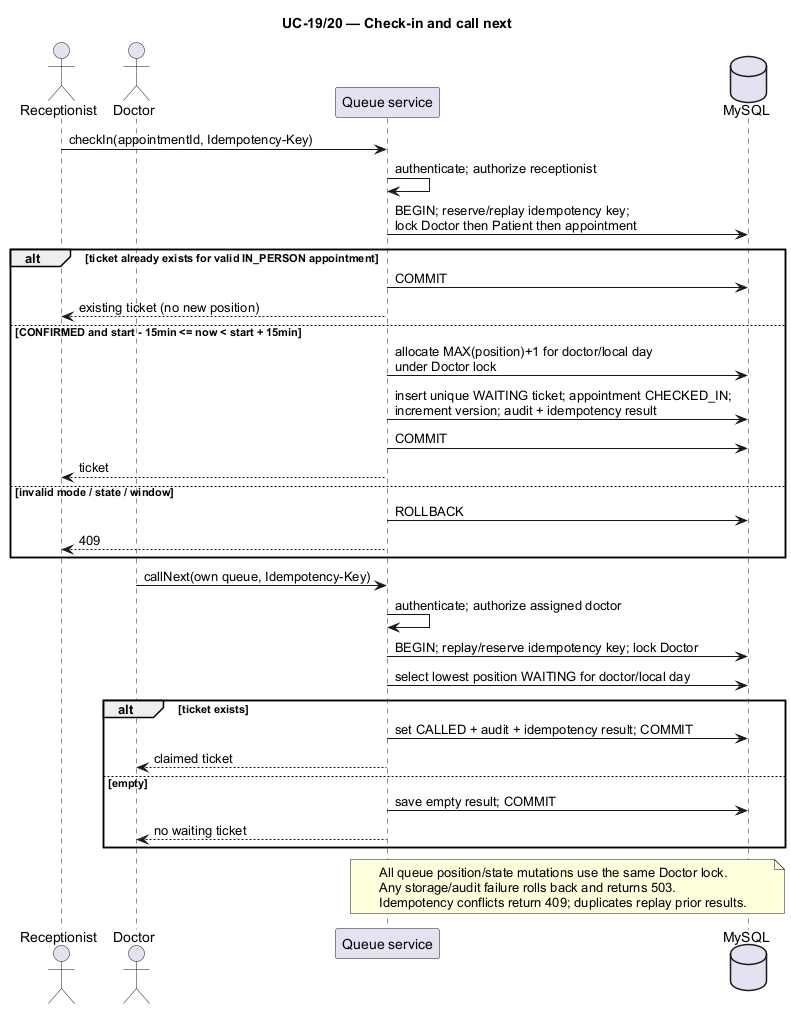

The diagram above was rendered by PlantUML. Its source (embedded in the PNG):
@startuml
skinparam shadowing false
skinparam defaultFontName Arial
title UC-19/20 — Check-in and call next
actor Receptionist
actor Doctor
participant "Queue service" as App
database MySQL as DB
Receptionist -> App : checkIn(appointmentId, Idempotency-Key)
App -> App : authenticate; authorize receptionist
App -> DB : BEGIN; reserve/replay idempotency key;\nlock Doctor then Patient then appointment
alt ticket already exists for valid IN_PERSON appointment
 App -> DB : COMMIT
 App --> Receptionist : existing ticket (no new position)
else CONFIRMED and start - 15min <= now < start + 15min
 App -> DB : allocate MAX(position)+1 for doctor/local day\nunder Doctor lock
 App -> DB : insert unique WAITING ticket; appointment CHECKED_IN;\nincrement version; audit + idempotency result
 App -> DB : COMMIT
 App --> Receptionist : ticket
else invalid mode / state / window
 App -> DB : ROLLBACK
 App --> Receptionist : 409
end
Doctor -> App : callNext(own queue, Idempotency-Key)
App -> App : authenticate; authorize assigned doctor
App -> DB : BEGIN; replay/reserve idempotency key; lock Doctor
App -> DB : select lowest position WAITING for doctor/local day
alt ticket exists
 App -> DB : set CALLED + audit + idempotency result; COMMIT
 App --> Doctor : claimed ticket
else empty
 App -> DB : save empty result; COMMIT
 App --> Doctor : no waiting ticket
end
note over App, DB
All queue position/state mutations use the same Doctor lock.
Any storage/audit failure rolls back and returns 503.
Idempotency conflicts return 409; duplicates replay prior results.
end note
@enduml